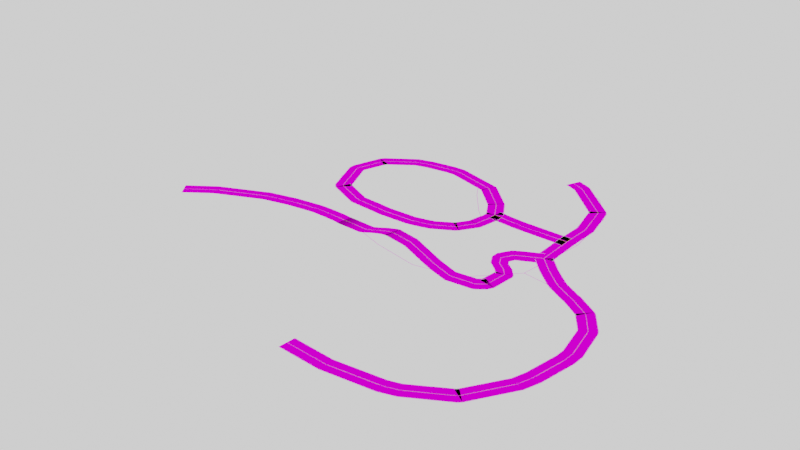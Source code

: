 # Source: road2.blend  (saved by Blender 3.6.11; exported with 4.5.12 LTS)
import bpy
from mathutils import Matrix  # noqa: F401  (used for matrix-valued properties, if any)

bpy.ops.wm.read_factory_settings(use_empty=True)
scene = bpy.context.scene
scene.name = 'Scene'

# ---- collections
col_collection = bpy.data.collections.new('Collection'); scene.collection.children.link(col_collection)

# ---- images (referenced by path relative to the original .blend; pixels are not part of the script)
import os
ASSET_DIR = os.environ.get("B2B_ASSET_DIR", "")  # directory of the original .blend (textures are referenced by path, not embedded)
HERE = os.path.dirname(os.path.abspath(__file__))  # packed textures are extracted next to this script under _unpacked/

def load_image(name, relpath, width, height, colorspace="sRGB"):
    """Load a texture the original file referenced (path relative to the .blend, or extracted next to this script)."""
    p = next((c for c in (os.path.join(HERE, relpath), os.path.join(ASSET_DIR, relpath)) if relpath and os.path.exists(c)), "")
    if p:
        img = bpy.data.images.load(p, check_existing=True)
        img.name = name
    else:  # same state as the original file: an image datablock whose file is absent (Cycles renders it pink)
        img = bpy.data.images.new(name, width, height)
        img.source = "FILE"
        img.filepath = "//" + (relpath or name)
    img.colorspace_settings.name = colorspace
    return img
img_floor1_png = load_image('floor1.png', 'floor1.png', 1024, 1024, 'sRGB')

# ---- materials (node trees are filled in below, after node groups)
mat_asphalt = bpy.data.materials.new('Asphalt')
mat_asphalt.use_transparent_shadow = False
mat_yellow_line = bpy.data.materials.new('Yellow Line')
mat_yellow_line.use_transparent_shadow = False
mat_white_line = bpy.data.materials.new('White Line')
mat_white_line.use_transparent_shadow = False

# ---- node groups
ng_geometry_nodes = bpy.data.node_groups.new('Geometry Nodes', 'GeometryNodeTree')
_s = ng_geometry_nodes.interface.new_socket(name='Geometry', in_out='OUTPUT', socket_type='NodeSocketGeometry')
_s = ng_geometry_nodes.interface.new_socket(name='Geometry', in_out='INPUT', socket_type='NodeSocketGeometry')
ng_geometry_nodes.is_modifier = True
_N = ng_geometry_nodes.nodes; _L = ng_geometry_nodes.links
n0 = _N.new('NodeGroupInput'); n0.name = 'Group Input'; n0.location = (-440, 113)
n1 = _N.new('GeometryNodeMeshToCurve'); n1.name = 'Mesh to Curve'; n1.location = (-212, 179)
n2 = _N.new('GeometryNodeFilletCurve'); n2.name = 'Fillet Curve'; n2.location = (75, 116)
n2.inputs[1].default_value = 5
n2.inputs[2].default_value = 200.0
n2.inputs[3].default_value = True
n3 = _N.new('NodeGroupOutput'); n3.name = 'Group Output'; n3.location = (1946, -64)
n4 = _N.new('GeometryNodeCurveToMesh'); n4.name = 'Curve to Mesh'; n4.location = (363, -41)
n5 = _N.new('GeometryNodeSetMaterial'); n5.name = 'Set Material'; n5.location = (686, 35)
n5.inputs[2].default_value = mat_asphalt
n6 = _N.new('GeometryNodeCurvePrimitiveLine'); n6.name = 'Curve Line.001'; n6.location = (176, -371)
n7 = _N.new('ShaderNodeCombineXYZ'); n7.name = 'Combine XYZ'; n7.location = (-518, -85)
n8 = _N.new('ShaderNodeVectorMath'); n8.name = 'Vector Math'; n8.location = (-329, -80)
n8.operation = 'MULTIPLY'
n8.inputs[1].default_value = (-1.0, 0.0, 0.0)
n9 = _N.new('GeometryNodeCurvePrimitiveLine'); n9.name = 'Curve Line'; n9.location = (-121, -44)
n10 = _N.new('ShaderNodeVectorMath'); n10.name = 'Vector Math.002'; n10.location = (-24, -486)
n11 = _N.new('ShaderNodeVectorMath'); n11.name = 'Vector Math.003'; n11.location = (-23, -345)
n12 = _N.new('GeometryNodeCurvePrimitiveLine'); n12.name = 'Curve Line.002'; n12.location = (194, -702)
n13 = _N.new('ShaderNodeCombineXYZ'); n13.name = 'Combine XYZ.002'; n13.location = (-445, -622)
n14 = _N.new('ShaderNodeVectorMath'); n14.name = 'Vector Math.005'; n14.location = (-29, -656)
n15 = _N.new('ShaderNodeVectorMath'); n15.name = 'Vector Math.006'; n15.location = (-35, -810)
n16 = _N.new('ShaderNodeValue'); n16.name = 'Value.001'; n16.location = (-641, -601)
n16.label = 'Line Distance'
n16.outputs[0].default_value = 0.3
n17 = _N.new('ShaderNodeVectorMath'); n17.name = 'Vector Math.004'; n17.location = (-264, -670)
n17.operation = 'MULTIPLY'
n17.inputs[1].default_value = (-1.0, 0.0, 0.0)
n18 = _N.new('ShaderNodeValue'); n18.name = 'Value'; n18.location = (-636, -442)
n18.label = 'Line Thickness'
n18.outputs[0].default_value = 0.1
n19 = _N.new('ShaderNodeCombineXYZ'); n19.name = 'Combine XYZ.001'; n19.location = (-448, -431)
n20 = _N.new('ShaderNodeVectorMath'); n20.name = 'Vector Math.001'; n20.location = (-253, -411)
n20.operation = 'MULTIPLY'
n20.inputs[1].default_value = (-1.0, 0.0, 0.0)
n21 = _N.new('GeometryNodeSetMaterial'); n21.name = 'Set Material.003'; n21.location = (869, -221)
n21.inputs[2].default_value = mat_yellow_line
n22 = _N.new('GeometryNodeJoinGeometry'); n22.name = 'Join Geometry.002'; n22.location = (1160, -271)
n23 = _N.new('GeometryNodeSetPosition'); n23.name = 'Set Position'; n23.location = (1379, -254)
n23.inputs[3].default_value = (0.0, 0.0, 0.2)
n24 = _N.new('GeometryNodeSetMaterial'); n24.name = 'Set Material.002'; n24.location = (925, -453)
n24.width = 156
n24.inputs[2].default_value = mat_white_line
n25 = _N.new('GeometryNodeJoinGeometry'); n25.name = 'Join Geometry'; n25.location = (1716, -123)
n26 = _N.new('GeometryNodeJoinGeometry'); n26.name = 'Join Geometry.001'; n26.location = (419, -388)
n27 = _N.new('GeometryNodeCurveToMesh'); n27.name = 'Curve to Mesh.002'; n27.location = (727, -502)
n28 = _N.new('GeometryNodeCurveToMesh'); n28.name = 'Curve to Mesh.001'; n28.location = (632, -234)
n29 = _N.new('FunctionNodeInputInt'); n29.name = 'Integer'; n29.location = (-839, -158)
n29.label = 'Road Width'
n29.integer = 12
n29.outputs[0].default_value = 0
n30 = _N.new('GeometryNodeJoinGeometry'); n30.name = 'Join Geometry.003'; n30.location = (497, -1209)
n31 = _N.new('ShaderNodeVectorMath'); n31.name = 'Vector Math.009'; n31.location = (-201, -1080)
n31.operation = 'MULTIPLY'
n31.inputs[1].default_value = (-1.0, 0.0, 0.0)
n32 = _N.new('GeometryNodeCurvePrimitiveLine'); n32.name = 'Curve Line.003'; n32.location = (265, -1037)
n33 = _N.new('ShaderNodeMath'); n33.name = 'Math'; n33.location = (-618, -1019)
n33.operation = 'SUBTRACT'
n34 = _N.new('ShaderNodeCombineXYZ'); n34.name = 'Combine XYZ.003'; n34.location = (-400, -1087)
n35 = _N.new('ShaderNodeVectorMath'); n35.name = 'Vector Math.010'; n35.location = (-202, -1460)
n35.operation = 'MULTIPLY'
n35.inputs[1].default_value = (-1.0, 0.0, 0.0)
n36 = _N.new('ShaderNodeVectorMath'); n36.name = 'Vector Math.011'; n36.location = (31, -1431)
n37 = _N.new('ShaderNodeVectorMath'); n37.name = 'Vector Math.012'; n37.location = (32, -1639)
n38 = _N.new('ShaderNodeCombineXYZ'); n38.name = 'Combine XYZ.004'; n38.location = (-402, -1467)
n39 = _N.new('ShaderNodeMath'); n39.name = 'Math.001'; n39.location = (-615, -1399)
n39.operation = 'SUBTRACT'
n40 = _N.new('ShaderNodeValue'); n40.name = 'Value.002'; n40.location = (-860, -1033)
n40.label = 'Road Edge Distance'
n40.outputs[0].default_value = 0.5
n41 = _N.new('GeometryNodeCurvePrimitiveLine'); n41.name = 'Curve Line.004'; n41.location = (263, -1417)
n42 = _N.new('ShaderNodeVectorMath'); n42.name = 'Vector Math.007'; n42.location = (32, -1051)
n43 = _N.new('ShaderNodeVectorMath'); n43.name = 'Vector Math.008'; n43.location = (41, -1255)
n44 = _N.new('GeometryNodeInputNamedAttribute'); n44.name = 'Named Attribute'; n44.location = (702, -502)
n44.inputs[0].default_value = 'radius'
n45 = _N.new('GeometryNodeSwitch'); n45.name = 'Switch'; n45.location = (702, -502)
n45.input_type = 'FLOAT'
n45.inputs[1].default_value = 1.0
n46 = _N.new('GeometryNodeInputNamedAttribute'); n46.name = 'Named Attribute.001'; n46.location = (338, -41)
n46.inputs[0].default_value = 'radius'
n47 = _N.new('GeometryNodeSwitch'); n47.name = 'Switch.001'; n47.location = (338, -41)
n47.input_type = 'FLOAT'
n47.inputs[1].default_value = 1.0
n48 = _N.new('GeometryNodeInputNamedAttribute'); n48.name = 'Named Attribute.002'; n48.location = (607, -234)
n48.inputs[0].default_value = 'radius'
n49 = _N.new('GeometryNodeSwitch'); n49.name = 'Switch.002'; n49.location = (607, -234)
n49.input_type = 'FLOAT'
n49.inputs[1].default_value = 1.0
_L.new(n0.outputs[0], n1.inputs[0])
_L.new(n7.outputs[0], n9.inputs[0])
_L.new(n29.outputs[0], n7.inputs[0])
_L.new(n7.outputs[0], n8.inputs[0])
_L.new(n8.outputs[0], n9.inputs[1])
_L.new(n2.outputs[0], n4.inputs[0])
_L.new(n9.outputs[0], n4.inputs[1])
_L.new(n1.outputs[0], n2.inputs[0])
_L.new(n19.outputs[0], n20.inputs[0])
_L.new(n4.outputs[0], n5.inputs[0])
_L.new(n2.outputs[0], n28.inputs[0])
_L.new(n25.outputs[0], n3.inputs[0])
_L.new(n22.outputs[0], n23.inputs[0])
_L.new(n18.outputs[0], n19.inputs[0])
_L.new(n19.outputs[0], n10.inputs[0])
_L.new(n20.outputs[0], n11.inputs[0])
_L.new(n16.outputs[0], n13.inputs[0])
_L.new(n13.outputs[0], n11.inputs[1])
_L.new(n13.outputs[0], n10.inputs[1])
_L.new(n13.outputs[0], n17.inputs[0])
_L.new(n20.outputs[0], n14.inputs[0])
_L.new(n17.outputs[0], n14.inputs[1])
_L.new(n17.outputs[0], n15.inputs[1])
_L.new(n12.outputs[0], n26.inputs[0])
_L.new(n6.outputs[0], n26.inputs[0])
_L.new(n11.outputs[0], n6.inputs[0])
_L.new(n10.outputs[0], n6.inputs[1])
_L.new(n14.outputs[0], n12.inputs[0])
_L.new(n15.outputs[0], n12.inputs[1])
_L.new(n19.outputs[0], n15.inputs[0])
_L.new(n33.outputs[0], n34.inputs[0])
_L.new(n34.outputs[0], n31.inputs[0])
_L.new(n31.outputs[0], n42.inputs[1])
_L.new(n31.outputs[0], n43.inputs[1])
_L.new(n42.outputs[0], n32.inputs[0])
_L.new(n43.outputs[0], n32.inputs[1])
_L.new(n19.outputs[0], n43.inputs[0])
_L.new(n20.outputs[0], n42.inputs[0])
_L.new(n26.outputs[0], n28.inputs[1])
_L.new(n28.outputs[0], n21.inputs[0])
_L.new(n21.outputs[0], n22.inputs[0])
_L.new(n24.outputs[0], n22.inputs[0])
_L.new(n5.outputs[0], n25.inputs[0])
_L.new(n23.outputs[0], n25.inputs[0])
_L.new(n27.outputs[0], n24.inputs[0])
_L.new(n32.outputs[0], n30.inputs[0])
_L.new(n30.outputs[0], n27.inputs[1])
_L.new(n2.outputs[0], n27.inputs[0])
_L.new(n29.outputs[0], n33.inputs[0])
_L.new(n40.outputs[0], n33.inputs[1])
_L.new(n39.outputs[0], n38.inputs[0])
_L.new(n38.outputs[0], n35.inputs[0])
_L.new(n35.outputs[0], n36.inputs[1])
_L.new(n35.outputs[0], n37.inputs[1])
_L.new(n36.outputs[0], n41.inputs[0])
_L.new(n37.outputs[0], n41.inputs[1])
_L.new(n29.outputs[0], n39.inputs[1])
_L.new(n40.outputs[0], n39.inputs[0])
_L.new(n41.outputs[0], n30.inputs[0])
_L.new(n20.outputs[0], n36.inputs[0])
_L.new(n19.outputs[0], n37.inputs[0])
_L.new(n44.outputs[1], n45.inputs[0])
_L.new(n44.outputs[0], n45.inputs[2])
_L.new(n45.outputs[0], n27.inputs[2])
_L.new(n46.outputs[1], n47.inputs[0])
_L.new(n46.outputs[0], n47.inputs[2])
_L.new(n47.outputs[0], n4.inputs[2])
_L.new(n48.outputs[1], n49.inputs[0])
_L.new(n48.outputs[0], n49.inputs[2])
_L.new(n49.outputs[0], n28.inputs[2])
n3.is_active_output = True

# ---- material node trees
mat_asphalt.use_nodes = True; mat_asphalt.node_tree.nodes.clear()
_N = mat_asphalt.node_tree.nodes; _L = mat_asphalt.node_tree.links
n0 = _N.new('ShaderNodeBsdfPrincipled'); n0.name = 'Principled BSDF'; n0.location = (10, 300)
n0.distribution = 'GGX'
n0.subsurface_method = 'RANDOM_WALK_SKIN'
n0.inputs[2].default_value = 1.0
n0.inputs[3].default_value = 1.45
n0.inputs[13].default_value = 0.0
n0.inputs[27].default_value = (0.0, 0.0, 0.0, 1.0)
n0.inputs[28].default_value = 1.0
n1 = _N.new('ShaderNodeOutputMaterial'); n1.name = 'Material Output'; n1.location = (300, 300)
n2 = _N.new('ShaderNodeTexImage'); n2.name = 'Image Texture'; n2.location = (-280, 280)
n2.image = img_floor1_png
n3 = _N.new('ShaderNodeMapping'); n3.name = 'Mapping'; n3.location = (-540, 251)
n4 = _N.new('ShaderNodeTexCoord'); n4.name = 'Texture Coordinate'; n4.location = (-794, 219)
_L.new(n0.outputs[0], n1.inputs[0])
_L.new(n2.outputs[0], n0.inputs[0])
_L.new(n4.outputs[2], n3.inputs[0])
_L.new(n3.outputs[0], n2.inputs[0])
n1.is_active_output = True
mat_yellow_line.use_nodes = True; mat_yellow_line.node_tree.nodes.clear()
_N = mat_yellow_line.node_tree.nodes; _L = mat_yellow_line.node_tree.links
n0 = _N.new('ShaderNodeBsdfPrincipled'); n0.name = 'Principled BSDF'; n0.location = (10, 300)
n0.distribution = 'GGX'
n0.subsurface_method = 'RANDOM_WALK_SKIN'
n0.inputs[0].default_value = (0.8, 0.4655, 0.0, 1.0)
n0.inputs[3].default_value = 1.45
n0.inputs[13].default_value = 0.0
n0.inputs[27].default_value = (0.0, 0.0, 0.0, 1.0)
n0.inputs[28].default_value = 1.0
n1 = _N.new('ShaderNodeOutputMaterial'); n1.name = 'Material Output'; n1.location = (300, 300)
_L.new(n0.outputs[0], n1.inputs[0])
n1.is_active_output = True
mat_white_line.use_nodes = True; mat_white_line.node_tree.nodes.clear()
_N = mat_white_line.node_tree.nodes; _L = mat_white_line.node_tree.links
n0 = _N.new('ShaderNodeBsdfPrincipled'); n0.name = 'Principled BSDF'; n0.location = (10, 300)
n0.distribution = 'GGX'
n0.subsurface_method = 'RANDOM_WALK_SKIN'
n0.inputs[0].default_value = (1.0, 1.0, 1.0, 1.0)
n0.inputs[2].default_value = 0.0
n0.inputs[3].default_value = 1.45
n0.inputs[27].default_value = (0.0, 0.0, 0.0, 1.0)
n0.inputs[28].default_value = 1.0
n1 = _N.new('ShaderNodeOutputMaterial'); n1.name = 'Material Output'; n1.location = (300, 300)
_L.new(n0.outputs[0], n1.inputs[0])
n1.is_active_output = True

# ---- world
world_world = bpy.data.worlds.new('World'); scene.world = world_world
world_world.use_nodes = True; world_world.node_tree.nodes.clear()
_N = world_world.node_tree.nodes; _L = world_world.node_tree.links
n0 = _N.new('ShaderNodeOutputWorld'); n0.name = 'World Output'; n0.location = (300, 300)
n1 = _N.new('ShaderNodeBackground'); n1.name = 'Background'; n1.location = (10, 300)
n1.inputs[0].default_value = (1.0, 1.0, 1.0, 1.0)
_L.new(n1.outputs[0], n0.inputs[0])
n0.is_active_output = True
world_world.color = (0.05088, 0.05088, 0.05088)
world_world.use_sun_shadow = False
world_world.sun_shadow_jitter_overblur = 0.0

# ---- meshes
me_plane = bpy.data.meshes.new('Plane')
me_plane.from_pydata([(-351.6, -114.2, 0.0), (-282.0, -64.45, 0.0), (-183.6, -40.59, 0.0), (-108.0, -38.6, 0.0), (-32.47, -64.45, 0.0), (99.64, -64.31, 0.0), (153.5, -6.781, 0.0), (165.4, 96.62, 0.0), (153.5, 181.1, 0.0), (118.7, 229.9, 0.0), (60.99, 253.7, 0.0), (293.5, -94.79, 0.0), (292.7, -159.9, 0.0), (268.8, -236.5, 0.0), (222.1, -281.2, 0.0), (138.5, -307.0, 0.0), (40.11, -301.1, 0.0), (67.95, 95.63, 0.0), (-20.87, 133.6, 0.0), (-51.35, 180.3, 0.0), (-118.0, 179.1, 0.0), (-181.6, 161.2, 0.0), (-209.4, 121.5, 0.0), (-210.3, 61.17, 0.0), (-166.7, 19.07, 0.0), (-104.1, 15.09, 0.0), (10.04, 95.81, 0.0), (21.23, 84.91, 0.0), (34.85, -77.61, 0.0), (160.1, -7.716, 0.0), (214.5, -15.33, 0.0), (274.0, -53.15, 0.0), (247.8, -28.63, 0.0), (-66.72, 17.08, 0.0), (16.03, 57.03, 0.0), (3.157, 27.28, 0.0), (21.23, 84.91, 0.0), (-33.41, 16.67, 0.0)], [(0, 1), (1, 2), (2, 3), (3, 4), (28, 5), (5, 6), (6, 7), (7, 8), (8, 9), (9, 10), (11, 12), (12, 13), (13, 14), (14, 15), (15, 16), (7, 17), (26, 18), (18, 19), (19, 20), (20, 21), (21, 22), (22, 23), (23, 24), (24, 25), (17, 36), (36, 26), (4, 28), (6, 29), (30, 32), (32, 31), (30, 29), (31, 11), (37, 35), (35, 34), (33, 25), (34, 27), (33, 37)], [])
_uv = me_plane.uv_layers.new(name='UVMap')
_uv.uv.foreach_set('vector', [])
me_plane.materials.append(mat_asphalt)
me_plane.update()
me_plane_001 = bpy.data.meshes.new('Plane.001')
me_plane_001.from_pydata([(-351.6, -114.2, 0.0), (-282.0, -64.45, 0.0), (-183.6, -40.59, 0.0), (-26.19, -66.02, 84.69), (105.1, -75.61, 0.0), (151.6, 39.71, 0.0), (149.9, 95.32, 0.0), (151.0, 168.1, 0.0), (118.7, 229.9, 0.0), (60.99, 253.7, 0.0), (293.5, -94.79, 0.0), (292.7, -159.9, 0.0), (268.8, -236.5, 0.0), (222.1, -281.2, 0.0), (138.5, -307.0, 0.0), (40.11, -301.1, 0.0), (67.95, 95.63, 0.0), (1.627, 148.6, 0.0), (-51.35, 180.3, 0.0), (-118.0, 179.1, 0.0), (-181.6, 161.2, 0.0), (-209.4, 121.5, 0.0), (-210.3, 61.17, 0.0), (-166.7, 19.07, 0.0), (-104.1, 15.09, 0.0), (18.44, 124.5, 0.0), (34.48, 74.6, 0.0), (34.85, -77.61, 110.6), (183.7, 7.161, 0.0), (214.5, -15.33, 0.0), (274.0, -53.15, 0.0), (247.8, -28.63, 0.0), (-65.46, 11.54, 0.0), (24.31, 48.0, 0.0), (3.157, 27.28, 0.0), (33.79, 99.56, 0.0), (-33.41, 16.67, 0.0), (126.2, 26.85, 0.0), (68.51, -76.51, 46.66), (-3.538, -72.85, 116.0), (-147.6, -39.12, 0.0), (-49.54, -57.14, 44.43), (-115.8, -40.77, 0.0), (-79.88, -47.37, 0.0), (18.57, -76.62, 127.9), (108.9, 17.21, 0.0), (109.7, -0.7864, 0.0), (130.0, -62.72, 0.0), (133.8, -19.19, 0.0), (146.1, -42.2, 0.0)], [(0, 1), (1, 2), (38, 4), (37, 5), (5, 6), (6, 7), (7, 8), (8, 9), (10, 11), (11, 12), (12, 13), (13, 14), (14, 15), (6, 16), (25, 17), (17, 18), (18, 19), (19, 20), (20, 21), (21, 22), (22, 23), (23, 24), (16, 35), (35, 25), (44, 27), (5, 28), (29, 31), (31, 30), (29, 28), (30, 10), (36, 34), (34, 33), (32, 24), (33, 26), (32, 36), (26, 35), (27, 38), (3, 39), (40, 42), (42, 43), (43, 41), (40, 2), (41, 3), (39, 44), (45, 46), (45, 37), (47, 49), (49, 48), (47, 4), (48, 46)], [])
_uv = me_plane_001.uv_layers.new(name='UVMap')
_uv.uv.foreach_set('vector', [])
me_plane_001.materials.append(mat_asphalt)
me_plane_001.materials.append(mat_yellow_line)
me_plane_001.materials.append(mat_white_line)
me_plane_001.update()

# ---- objects
ob_plane = bpy.data.objects.new('Plane', me_plane)
ob_uvproject = bpy.data.objects.new('UVProject', None)
ob_plane_001 = bpy.data.objects.new('Plane.001', me_plane_001)

# ---- transforms, parenting, visibility, modifiers, constraints
ob_plane.location = (0.0, 0.0, 0.0)
ob_plane.scale = (1.0, 1.0, 0.2667)
_m = ob_plane.modifiers.new('Skin', 'SKIN')
_m = ob_plane.modifiers.new('UVProject', 'UV_PROJECT')
ob_uvproject.location = (0.0, 0.0, 173.8)
ob_uvproject.scale = (13.25, 13.25, 13.25)
ob_uvproject.empty_display_type = 'ARROWS'
ob_plane_001.location = (0.0, 0.0, 0.0)
ob_plane_001.scale = (1.0, 1.0, 0.2667)
_m = ob_plane_001.modifiers.new('GeometryNodes', 'NODES')
_m.node_group = ng_geometry_nodes
_m = ob_plane_001.modifiers.new('UVProject', 'UV_PROJECT')

# ---- collection membership
col_collection.objects.link(ob_plane)
col_collection.objects.link(ob_uvproject)
col_collection.objects.link(ob_plane_001)

# ---- scene / render settings (as saved in the file)
scene.frame_start = 1; scene.frame_end = 250; scene.frame_set(109)
scene.render.engine = 'BLENDER_EEVEE_NEXT'
scene.cycles.sampling_pattern = 'TABULATED_SOBOL'
scene.view_settings.view_transform = 'Filmic'
bpy.context.view_layer.update()

# ---- added for rendering (the .blend has no active camera): camera
cam_auto = bpy.data.cameras.new('AutoCamera')
cam_auto.lens = 50.0
cam_auto.sensor_width = 36.0
cam_auto.clip_end = 14366.0
ob_auto_camera = bpy.data.objects.new('AutoCamera', cam_auto)
scene.collection.objects.link(ob_auto_camera)
ob_auto_camera.location = (791.905, -1009.38, 669.578)
ob_auto_camera.rotation_euler = (1.09748, -7.21219e-08, 0.694738)
scene.camera = ob_auto_camera
bpy.context.view_layer.update()
